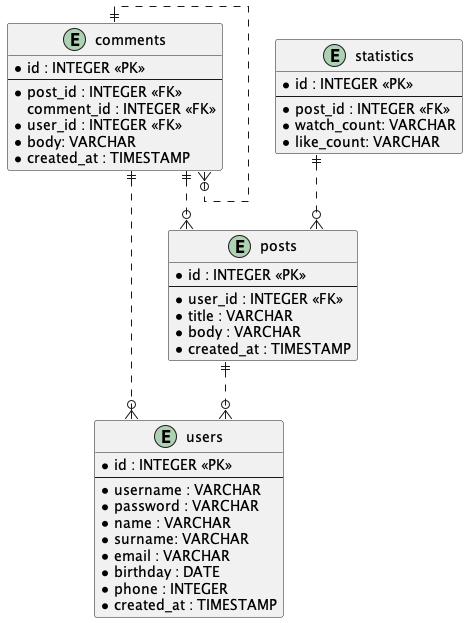

The diagram above was rendered by PlantUML. Its source (embedded in the PNG):
@startuml er-diagram

skinparam linetype ortho

entity "users" as user_table {
  *id : INTEGER <<PK>>
  --
  *username : VARCHAR
  *password : VARCHAR
  *name : VARCHAR
  *surname: VARCHAR
  *email : VARCHAR
  *birthday : DATE
  *phone : INTEGER
  *created_at : TIMESTAMP
}

entity "posts" as post_table {
  *id : INTEGER <<PK>>
  --
  *user_id : INTEGER <<FK>>
  *title : VARCHAR
  *body : VARCHAR
  *created_at : TIMESTAMP
}

entity "comments" as comment_table {
  *id : INTEGER <<PK>>
  --
  *post_id : INTEGER <<FK>>
  comment_id : INTEGER <<FK>>
  *user_id : INTEGER <<FK>>
  *body: VARCHAR
  *created_at : TIMESTAMP
}

entity "statistics" as statistic_table {
  *id : INTEGER <<PK>>
  --
  *post_id : INTEGER <<FK>>
  *watch_count: VARCHAR
  *like_count: VARCHAR
}

post_table ||..o{ user_table
comment_table ||..o{ user_table
comment_table ||..o{ post_table
comment_table ||..o{ comment_table
statistic_table ||..o{ post_table

@enduml